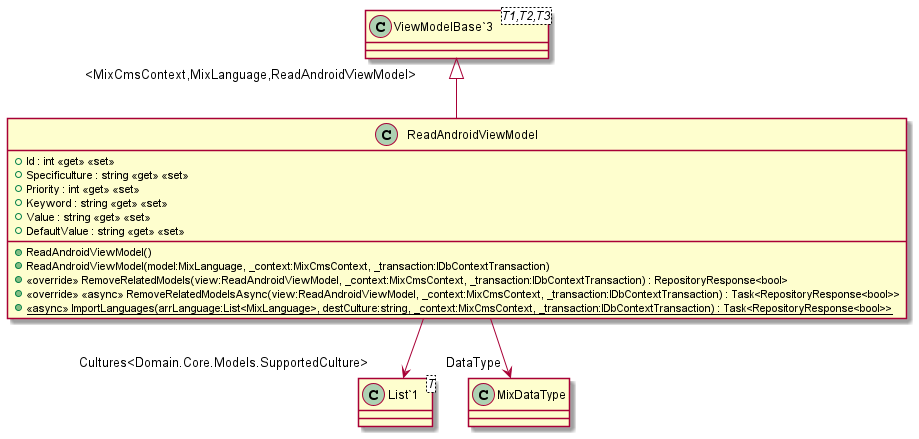

The diagram above was rendered by PlantUML. Its source (embedded in the PNG):
@startuml
class ReadAndroidViewModel {
    + Id : int <<get>> <<set>>
    + Specificulture : string <<get>> <<set>>
    + Priority : int <<get>> <<set>>
    + Keyword : string <<get>> <<set>>
    + Value : string <<get>> <<set>>
    + DefaultValue : string <<get>> <<set>>
    + ReadAndroidViewModel()
    + ReadAndroidViewModel(model:MixLanguage, _context:MixCmsContext, _transaction:IDbContextTransaction)
    + <<override>> RemoveRelatedModels(view:ReadAndroidViewModel, _context:MixCmsContext, _transaction:IDbContextTransaction) : RepositoryResponse<bool>
    + <<override>> <<async>> RemoveRelatedModelsAsync(view:ReadAndroidViewModel, _context:MixCmsContext, _transaction:IDbContextTransaction) : Task<RepositoryResponse<bool>>
    + {static} <<async>> ImportLanguages(arrLanguage:List<MixLanguage>, destCulture:string, _context:MixCmsContext, _transaction:IDbContextTransaction) : Task<RepositoryResponse<bool>>
}
class "ViewModelBase`3"<T1,T2,T3> {
}
class "List`1"<T> {
}
"ViewModelBase`3" "<MixCmsContext,MixLanguage,ReadAndroidViewModel>" <|-- ReadAndroidViewModel
ReadAndroidViewModel --> "Cultures<Domain.Core.Models.SupportedCulture>" "List`1"
ReadAndroidViewModel --> "DataType" MixDataType
@enduml